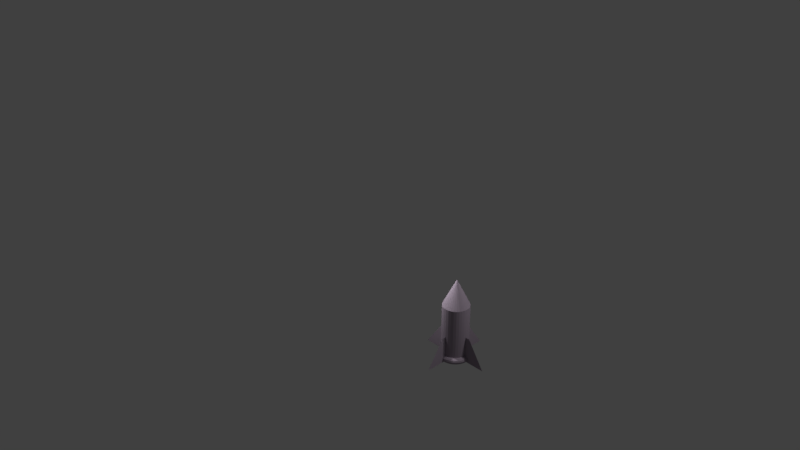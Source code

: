 # Source: Cohete.blend  (saved by Blender 2.79.0; exported with 4.5.12 LTS)
import bpy
from mathutils import Matrix  # noqa: F401  (used for matrix-valued properties, if any)

bpy.ops.wm.read_factory_settings(use_empty=True)
scene = bpy.context.scene
scene.name = 'Scene'

# ---- collections
col_collection_1 = bpy.data.collections.new('Collection 1'); scene.collection.children.link(col_collection_1)

# ---- materials (node trees are filled in below, after node groups)
mat_material_005 = bpy.data.materials.new('Material.005')
mat_material_005.alpha_threshold = 0.0
mat_material_005.use_transparent_shadow = False
mat_material_005.diffuse_color = (0.3466, 0.2853, 0.3506, 1.0)
mat_material_005.roughness = 0.5
mat_material_005.line_color = (0.0, 0.0, 0.0, 1.0)

# ---- material node trees

# ---- world
world_world = bpy.data.worlds.new('World'); scene.world = world_world
world_world.color = (0.05088, 0.05088, 0.05088)
world_world.use_sun_shadow = False
world_world.sun_shadow_jitter_overblur = 0.0
world_world.cycles.sampling_method = 'MANUAL'

# ---- cameras
cam_camera = bpy.data.cameras.new('Camera')
cam_camera.clip_end = 100.0
cam_camera.lens = 35.0
cam_camera.sensor_width = 32.0
cam_camera.sensor_height = 18.0
cam_camera.ortho_scale = 7.314
cam_camera.dof.focus_distance = 0.0
cam_camera.dof.aperture_fstop = 128.0
cam_camera_001 = bpy.data.cameras.new('Camera.001')
cam_camera_001.clip_end = 100.0
cam_camera_001.lens = 35.0
cam_camera_001.sensor_width = 32.0
cam_camera_001.sensor_height = 18.0
cam_camera_001.ortho_scale = 7.314
cam_camera_001.dof.focus_distance = 0.0
cam_camera_001.dof.aperture_fstop = 128.0
cam_camera_002 = bpy.data.cameras.new('Camera.002')
cam_camera_002.clip_end = 100.0
cam_camera_002.lens = 35.0
cam_camera_002.sensor_width = 32.0
cam_camera_002.sensor_height = 18.0
cam_camera_002.ortho_scale = 7.314
cam_camera_002.dof.focus_distance = 0.0
cam_camera_002.dof.aperture_fstop = 128.0

# ---- lights
light_lamp = bpy.data.lights.new('Lamp', 'POINT')
light_lamp.transmission_factor = 0.0
light_lamp.cutoff_distance = 30.0
light_lamp.energy = 100.0
light_lamp.shadow_buffer_clip_start = 1.001
light_lamp.shadow_soft_size = 0.1
light_lamp.shadow_maximum_resolution = 0.006
light_lamp.use_absolute_resolution = True
light_lamp_001 = bpy.data.lights.new('Lamp.001', 'POINT')
light_lamp_001.transmission_factor = 0.0
light_lamp_001.cutoff_distance = 30.0
light_lamp_001.energy = 100.0
light_lamp_001.shadow_buffer_clip_start = 1.001
light_lamp_001.shadow_soft_size = 0.1
light_lamp_001.shadow_maximum_resolution = 0.006
light_lamp_001.use_absolute_resolution = True
light_lamp_002 = bpy.data.lights.new('Lamp.002', 'POINT')
light_lamp_002.transmission_factor = 0.0
light_lamp_002.cutoff_distance = 30.0
light_lamp_002.energy = 100.0
light_lamp_002.shadow_buffer_clip_start = 1.001
light_lamp_002.shadow_soft_size = 0.1
light_lamp_002.shadow_maximum_resolution = 0.006
light_lamp_002.use_absolute_resolution = True

# ---- meshes
me_cylinder = bpy.data.meshes.new('Cylinder')
me_cylinder.from_pydata([(0.0, 1.0, -1.0), (0.0, 1.0, 1.0), (0.1951, 0.9808, -1.0), (0.1951, 0.9808, 1.0), (0.3827, 0.9239, -1.0), (0.3827, 0.9239, 1.0), (0.5556, 0.8315, -1.0), (0.5556, 0.8315, 1.0), (0.7071, 0.7071, -1.0), (0.7071, 0.7071, 1.0), (0.8315, 0.5556, -1.0), (0.8315, 0.5556, 1.0), (0.9239, 0.3827, -1.0), (0.9239, 0.3827, 1.0), (0.9808, 0.1951, -1.0), (0.9808, 0.1951, 1.0), (1.0, 7.55e-08, -1.0), (1.0, 7.55e-08, 1.0), (0.9808, -0.1951, -1.0), (0.9808, -0.1951, 1.0), (0.9239, -0.3827, -1.0), (0.9239, -0.3827, 1.0), (0.8315, -0.5556, -1.0), (0.8315, -0.5556, 1.0), (0.7071, -0.7071, -1.0), (0.7071, -0.7071, 1.0), (0.5556, -0.8315, -1.0), (0.5556, -0.8315, 1.0), (0.3827, -0.9239, -1.0), (0.3827, -0.9239, 1.0), (0.1951, -0.9808, -1.0), (0.1951, -0.9808, 1.0), (-3.258e-07, -1.0, -1.0), (-3.258e-07, -1.0, 1.0), (-0.1951, -0.9808, -1.0), (-0.1951, -0.9808, 1.0), (-0.3827, -0.9239, -1.0), (-0.3827, -0.9239, 1.0), (-0.5556, -0.8315, -1.0), (-0.5556, -0.8315, 1.0), (-0.7071, -0.7071, -1.0), (-0.7071, -0.7071, 1.0), (-0.8315, -0.5556, -1.0), (-0.8315, -0.5556, 1.0), (-0.9239, -0.3827, -1.0), (-0.9239, -0.3827, 1.0), (-0.9808, -0.1951, -1.0), (-0.9808, -0.1951, 1.0), (-1.0, 9.656e-07, -1.0), (-1.0, 9.656e-07, 1.0), (-0.9808, 0.1951, -1.0), (-0.9808, 0.1951, 1.0), (-0.9239, 0.3827, -1.0), (-0.9239, 0.3827, 1.0), (-0.8315, 0.5556, -1.0), (-0.8315, 0.5556, 1.0), (-0.7071, 0.7071, -1.0), (-0.7071, 0.7071, 1.0), (-0.5556, 0.8315, -1.0), (-0.5556, 0.8315, 1.0), (-0.3827, 0.9239, -1.0), (-0.3827, 0.9239, 1.0), (-0.1951, 0.9808, -1.0), (-0.1951, 0.9808, 1.0), (1.127e-07, 1.0, 1.007), (1.257e-07, 0.0, 1.945), (0.1951, 0.9808, 1.007), (0.3827, 0.9239, 1.007), (0.5556, 0.8315, 1.007), (0.7071, 0.7071, 1.007), (0.8315, 0.5556, 1.007), (0.9239, 0.3827, 1.007), (0.9808, 0.1951, 1.007), (1.0, 7.55e-08, 1.007), (0.9808, -0.1951, 1.007), (0.9239, -0.3827, 1.007), (0.8315, -0.5556, 1.007), (0.7071, -0.7071, 1.007), (0.5556, -0.8315, 1.007), (0.3827, -0.9239, 1.007), (0.1951, -0.9808, 1.007), (-2.132e-07, -1.0, 1.007), (-0.1951, -0.9808, 1.007), (-0.3827, -0.9239, 1.007), (-0.5556, -0.8315, 1.007), (-0.7071, -0.7071, 1.007), (-0.8315, -0.5556, 1.007), (-0.9239, -0.3827, 1.007), (-0.9808, -0.1951, 1.007), (-1.0, 9.656e-07, 1.007), (-0.9808, 0.1951, 1.007), (-0.9239, 0.3827, 1.007), (-0.8315, 0.5556, 1.007), (-0.7071, 0.7071, 1.007), (-0.5556, 0.8315, 1.007), (-0.3827, 0.9239, 1.007), (-0.1951, 0.9808, 1.007), (1.564e-07, 2.717, -0.9992), (8.202e-08, 1.327, -0.06149), (1.564e-07, -2.65, -0.9992), (8.202e-08, -1.327, -0.06149), (-2.717, -1.187e-07, -0.9992), (-1.327, -5.799e-08, -0.06148), (2.65, 1.158e-07, -0.9992), (1.327, 5.799e-08, -0.06149), (1.25, 0.0, -0.8932), (1.217, 0.0, -0.8346), (1.125, 0.0, -0.7917), (1.0, 0.0, -0.776), (0.875, 0.0, -0.7917), (0.7835, 0.0, -0.8346), (0.75, 0.0, -0.8932), (0.7835, 0.0, -0.9518), (0.875, 0.0, -0.9947), (1.0, 0.0, -1.01), (1.125, 0.0, -0.9947), (1.217, 0.0, -0.9518), (1.239, 0.1632, -0.8932), (1.206, 0.1588, -0.8346), (1.115, 0.1468, -0.7917), (0.9914, 0.1305, -0.776), (0.8675, 0.1142, -0.7917), (0.7768, 0.1023, -0.8346), (0.7436, 0.09789, -0.8932), (0.7768, 0.1023, -0.9518), (0.8675, 0.1142, -0.9947), (0.9914, 0.1305, -1.01), (1.115, 0.1468, -0.9947), (1.206, 0.1588, -0.9518), (1.207, 0.3235, -0.8932), (1.175, 0.3149, -0.8346), (1.087, 0.2912, -0.7917), (0.9659, 0.2588, -0.776), (0.8452, 0.2265, -0.7917), (0.7568, 0.2028, -0.8346), (0.7244, 0.1941, -0.8932), (0.7568, 0.2028, -0.9518), (0.8452, 0.2265, -0.9947), (0.9659, 0.2588, -1.01), (1.087, 0.2912, -0.9947), (1.175, 0.3149, -0.9518), (1.155, 0.4784, -0.8932), (1.124, 0.4655, -0.8346), (1.039, 0.4305, -0.7917), (0.9239, 0.3827, -0.776), (0.8084, 0.3348, -0.7917), (0.7239, 0.2998, -0.8346), (0.6929, 0.287, -0.8932), (0.7239, 0.2998, -0.9518), (0.8084, 0.3348, -0.9947), (0.9239, 0.3827, -1.01), (1.039, 0.4305, -0.9947), (1.124, 0.4655, -0.9518), (1.083, 0.625, -0.8932), (1.054, 0.6083, -0.8346), (0.9743, 0.5625, -0.7917), (0.866, 0.5, -0.776), (0.7578, 0.4375, -0.7917), (0.6785, 0.3917, -0.8346), (0.6495, 0.375, -0.8932), (0.6785, 0.3917, -0.9518), (0.7578, 0.4375, -0.9947), (0.866, 0.5, -1.01), (0.9743, 0.5625, -0.9947), (1.054, 0.6083, -0.9518), (0.9917, 0.761, -0.8932), (0.9651, 0.7406, -0.8346), (0.8925, 0.6849, -0.7917), (0.7934, 0.6088, -0.776), (0.6942, 0.5327, -0.7917), (0.6216, 0.477, -0.8346), (0.595, 0.4566, -0.8932), (0.6216, 0.477, -0.9518), (0.6942, 0.5327, -0.9947), (0.7934, 0.6088, -1.01), (0.8925, 0.6849, -0.9947), (0.9651, 0.7406, -0.9518), (0.8839, 0.8839, -0.8932), (0.8602, 0.8602, -0.8346), (0.7955, 0.7955, -0.7917), (0.7071, 0.7071, -0.776), (0.6187, 0.6187, -0.7917), (0.554, 0.554, -0.8346), (0.5303, 0.5303, -0.8932), (0.554, 0.554, -0.9518), (0.6187, 0.6187, -0.9947), (0.7071, 0.7071, -1.01), (0.7955, 0.7955, -0.9947), (0.8602, 0.8602, -0.9518), (0.761, 0.9917, -0.8932), (0.7406, 0.9651, -0.8346), (0.6849, 0.8925, -0.7917), (0.6088, 0.7934, -0.776), (0.5327, 0.6942, -0.7917), (0.477, 0.6216, -0.8346), (0.4566, 0.595, -0.8932), (0.477, 0.6216, -0.9518), (0.5327, 0.6942, -0.9947), (0.6088, 0.7934, -1.01), (0.6849, 0.8925, -0.9947), (0.7406, 0.9651, -0.9518), (0.625, 1.083, -0.8932), (0.6083, 1.054, -0.8346), (0.5625, 0.9743, -0.7917), (0.5, 0.866, -0.776), (0.4375, 0.7578, -0.7917), (0.3917, 0.6785, -0.8346), (0.375, 0.6495, -0.8932), (0.3917, 0.6785, -0.9518), (0.4375, 0.7578, -0.9947), (0.5, 0.866, -1.01), (0.5625, 0.9743, -0.9947), (0.6083, 1.054, -0.9518), (0.4784, 1.155, -0.8932), (0.4655, 1.124, -0.8346), (0.4305, 1.039, -0.7917), (0.3827, 0.9239, -0.776), (0.3348, 0.8084, -0.7917), (0.2998, 0.7239, -0.8346), (0.287, 0.6929, -0.8932), (0.2998, 0.7239, -0.9518), (0.3348, 0.8084, -0.9947), (0.3827, 0.9239, -1.01), (0.4305, 1.039, -0.9947), (0.4655, 1.124, -0.9518), (0.3235, 1.207, -0.8932), (0.3149, 1.175, -0.8346), (0.2912, 1.087, -0.7917), (0.2588, 0.9659, -0.776), (0.2265, 0.8452, -0.7917), (0.2028, 0.7568, -0.8346), (0.1941, 0.7244, -0.8932), (0.2028, 0.7568, -0.9518), (0.2265, 0.8452, -0.9947), (0.2588, 0.9659, -1.01), (0.2912, 1.087, -0.9947), (0.3149, 1.175, -0.9518), (0.1632, 1.239, -0.8932), (0.1588, 1.206, -0.8346), (0.1468, 1.115, -0.7917), (0.1305, 0.9914, -0.776), (0.1142, 0.8675, -0.7917), (0.1023, 0.7768, -0.8346), (0.09789, 0.7436, -0.8932), (0.1023, 0.7768, -0.9518), (0.1142, 0.8675, -0.9947), (0.1305, 0.9914, -1.01), (0.1468, 1.115, -0.9947), (0.1588, 1.206, -0.9518), (2.136e-07, 1.25, -0.8932), (2.119e-07, 1.217, -0.8346), (2.056e-07, 1.125, -0.7917), (1.963e-07, 1.0, -0.776), (1.867e-07, 0.875, -0.7917), (1.792e-07, 0.7835, -0.8346), (1.758e-07, 0.75, -0.8932), (1.775e-07, 0.7835, -0.9518), (1.839e-07, 0.875, -0.9947), (1.931e-07, 1.0, -1.01), (2.027e-07, 1.125, -0.9947), (2.102e-07, 1.217, -0.9518), (-0.1632, 1.239, -0.8932), (-0.1588, 1.206, -0.8346), (-0.1468, 1.115, -0.7917), (-0.1305, 0.9914, -0.776), (-0.1142, 0.8675, -0.7917), (-0.1023, 0.7768, -0.8346), (-0.09789, 0.7436, -0.8932), (-0.1023, 0.7768, -0.9518), (-0.1142, 0.8675, -0.9947), (-0.1305, 0.9914, -1.01), (-0.1468, 1.115, -0.9947), (-0.1588, 1.206, -0.9518), (-0.3235, 1.207, -0.8932), (-0.3149, 1.175, -0.8346), (-0.2912, 1.087, -0.7917), (-0.2588, 0.9659, -0.776), (-0.2265, 0.8452, -0.7917), (-0.2028, 0.7568, -0.8346), (-0.1941, 0.7244, -0.8932), (-0.2028, 0.7568, -0.9518), (-0.2265, 0.8452, -0.9947), (-0.2588, 0.9659, -1.01), (-0.2912, 1.087, -0.9947), (-0.3149, 1.175, -0.9518), (-0.4784, 1.155, -0.8932), (-0.4655, 1.124, -0.8346), (-0.4305, 1.039, -0.7917), (-0.3827, 0.9239, -0.776), (-0.3348, 0.8084, -0.7917), (-0.2998, 0.7239, -0.8346), (-0.287, 0.6929, -0.8932), (-0.2998, 0.7239, -0.9518), (-0.3348, 0.8084, -0.9947), (-0.3827, 0.9239, -1.01), (-0.4305, 1.039, -0.9947), (-0.4655, 1.124, -0.9518), (-0.625, 1.083, -0.8932), (-0.6083, 1.054, -0.8346), (-0.5625, 0.9743, -0.7917), (-0.5, 0.866, -0.776), (-0.4375, 0.7578, -0.7917), (-0.3917, 0.6785, -0.8346), (-0.375, 0.6495, -0.8932), (-0.3917, 0.6785, -0.9518), (-0.4375, 0.7578, -0.9947), (-0.5, 0.866, -1.01), (-0.5625, 0.9743, -0.9947), (-0.6083, 1.054, -0.9518), (-0.761, 0.9917, -0.8932), (-0.7406, 0.9651, -0.8346), (-0.6849, 0.8925, -0.7917), (-0.6088, 0.7934, -0.776), (-0.5327, 0.6942, -0.7917), (-0.477, 0.6216, -0.8346), (-0.4566, 0.595, -0.8932), (-0.477, 0.6216, -0.9518), (-0.5327, 0.6942, -0.9947), (-0.6088, 0.7934, -1.01), (-0.6849, 0.8925, -0.9947), (-0.7406, 0.9651, -0.9518), (-0.8839, 0.8839, -0.8932), (-0.8602, 0.8602, -0.8346), (-0.7955, 0.7955, -0.7917), (-0.7071, 0.7071, -0.776), (-0.6187, 0.6187, -0.7917), (-0.554, 0.554, -0.8346), (-0.5303, 0.5303, -0.8932), (-0.554, 0.554, -0.9518), (-0.6187, 0.6187, -0.9947), (-0.7071, 0.7071, -1.01), (-0.7955, 0.7955, -0.9947), (-0.8602, 0.8602, -0.9518), (-0.9917, 0.761, -0.8932), (-0.9651, 0.7406, -0.8346), (-0.8925, 0.6849, -0.7917), (-0.7934, 0.6088, -0.776), (-0.6942, 0.5327, -0.7917), (-0.6216, 0.477, -0.8346), (-0.595, 0.4566, -0.8932), (-0.6216, 0.477, -0.9518), (-0.6942, 0.5327, -0.9947), (-0.7934, 0.6088, -1.01), (-0.8925, 0.6849, -0.9947), (-0.9651, 0.7406, -0.9518), (-1.083, 0.625, -0.8932), (-1.054, 0.6083, -0.8346), (-0.9743, 0.5625, -0.7917), (-0.866, 0.5, -0.776), (-0.7578, 0.4375, -0.7917), (-0.6785, 0.3917, -0.8346), (-0.6495, 0.375, -0.8932), (-0.6785, 0.3917, -0.9518), (-0.7578, 0.4375, -0.9947), (-0.866, 0.5, -1.01), (-0.9743, 0.5625, -0.9947), (-1.054, 0.6083, -0.9518), (-1.155, 0.4784, -0.8932), (-1.124, 0.4655, -0.8346), (-1.039, 0.4305, -0.7917), (-0.9239, 0.3827, -0.776), (-0.8084, 0.3348, -0.7917), (-0.7239, 0.2998, -0.8346), (-0.6929, 0.287, -0.8932), (-0.7239, 0.2998, -0.9518), (-0.8084, 0.3348, -0.9947), (-0.9239, 0.3827, -1.01), (-1.039, 0.4305, -0.9947), (-1.124, 0.4655, -0.9518), (-1.207, 0.3235, -0.8932), (-1.175, 0.3149, -0.8346), (-1.087, 0.2912, -0.7917), (-0.9659, 0.2588, -0.776), (-0.8452, 0.2265, -0.7917), (-0.7568, 0.2028, -0.8346), (-0.7244, 0.1941, -0.8932), (-0.7568, 0.2028, -0.9518), (-0.8452, 0.2265, -0.9947), (-0.9659, 0.2588, -1.01), (-1.087, 0.2912, -0.9947), (-1.175, 0.3149, -0.9518), (-1.239, 0.1632, -0.8932), (-1.206, 0.1588, -0.8346), (-1.115, 0.1468, -0.7917), (-0.9914, 0.1305, -0.776), (-0.8675, 0.1142, -0.7917), (-0.7768, 0.1023, -0.8346), (-0.7436, 0.09789, -0.8932), (-0.7768, 0.1023, -0.9518), (-0.8675, 0.1142, -0.9947), (-0.9914, 0.1305, -1.01), (-1.115, 0.1468, -0.9947), (-1.206, 0.1588, -0.9518), (-1.25, 1.093e-07, -0.8932), (-1.217, 1.064e-07, -0.8346), (-1.125, 9.835e-08, -0.7917), (-1.0, 8.742e-08, -0.776), (-0.875, 7.649e-08, -0.7917), (-0.7835, 6.85e-08, -0.8346), (-0.75, 6.557e-08, -0.8932), (-0.7835, 6.85e-08, -0.9518), (-0.875, 7.649e-08, -0.9947), (-1.0, 8.742e-08, -1.01), (-1.125, 9.835e-08, -0.9947), (-1.217, 1.064e-07, -0.9518), (-1.239, -0.1632, -0.8932), (-1.206, -0.1588, -0.8346), (-1.115, -0.1468, -0.7917), (-0.9914, -0.1305, -0.776), (-0.8675, -0.1142, -0.7917), (-0.7768, -0.1023, -0.8346), (-0.7436, -0.09789, -0.8932), (-0.7768, -0.1023, -0.9518), (-0.8675, -0.1142, -0.9947), (-0.9914, -0.1305, -1.01), (-1.115, -0.1468, -0.9947), (-1.206, -0.1588, -0.9518), (-1.207, -0.3235, -0.8932), (-1.175, -0.3149, -0.8346), (-1.087, -0.2912, -0.7917), (-0.9659, -0.2588, -0.776), (-0.8452, -0.2265, -0.7917), (-0.7568, -0.2028, -0.8346), (-0.7244, -0.1941, -0.8932), (-0.7568, -0.2028, -0.9518), (-0.8452, -0.2265, -0.9947), (-0.9659, -0.2588, -1.01), (-1.087, -0.2912, -0.9947), (-1.175, -0.3149, -0.9518), (-1.155, -0.4784, -0.8932), (-1.124, -0.4655, -0.8346), (-1.039, -0.4305, -0.7917), (-0.9239, -0.3827, -0.776), (-0.8084, -0.3348, -0.7917), (-0.7239, -0.2998, -0.8346), (-0.6929, -0.287, -0.8932), (-0.7239, -0.2998, -0.9518), (-0.8084, -0.3348, -0.9947), (-0.9239, -0.3827, -1.01), (-1.039, -0.4305, -0.9947), (-1.124, -0.4655, -0.9518), (-1.083, -0.625, -0.8932), (-1.054, -0.6083, -0.8346), (-0.9743, -0.5625, -0.7917), (-0.866, -0.5, -0.776), (-0.7578, -0.4375, -0.7917), (-0.6785, -0.3917, -0.8346), (-0.6495, -0.375, -0.8932), (-0.6785, -0.3917, -0.9518), (-0.7578, -0.4375, -0.9947), (-0.866, -0.5, -1.01), (-0.9743, -0.5625, -0.9947), (-1.054, -0.6083, -0.9518), (-0.9917, -0.761, -0.8932), (-0.9651, -0.7406, -0.8346), (-0.8925, -0.6849, -0.7917), (-0.7934, -0.6088, -0.776), (-0.6942, -0.5327, -0.7917), (-0.6216, -0.477, -0.8346), (-0.595, -0.4566, -0.8932), (-0.6216, -0.477, -0.9518), (-0.6942, -0.5327, -0.9947), (-0.7934, -0.6088, -1.01), (-0.8925, -0.6849, -0.9947), (-0.9651, -0.7406, -0.9518), (-0.8839, -0.8839, -0.8932), (-0.8602, -0.8602, -0.8346), (-0.7955, -0.7955, -0.7917), (-0.7071, -0.7071, -0.776), (-0.6187, -0.6187, -0.7917), (-0.554, -0.554, -0.8346), (-0.5303, -0.5303, -0.8932), (-0.554, -0.554, -0.9518), (-0.6187, -0.6187, -0.9947), (-0.7071, -0.7071, -1.01), (-0.7955, -0.7955, -0.9947), (-0.8602, -0.8602, -0.9518), (-0.761, -0.9917, -0.8932), (-0.7406, -0.9651, -0.8346), (-0.6849, -0.8925, -0.7917), (-0.6088, -0.7934, -0.776), (-0.5327, -0.6942, -0.7917), (-0.477, -0.6216, -0.8346), (-0.4566, -0.595, -0.8932), (-0.477, -0.6216, -0.9518), (-0.5327, -0.6942, -0.9947), (-0.6088, -0.7934, -1.01), (-0.6849, -0.8925, -0.9947), (-0.7406, -0.9651, -0.9518), (-0.625, -1.083, -0.8932), (-0.6083, -1.054, -0.8346), (-0.5625, -0.9743, -0.7917), (-0.5, -0.866, -0.776), (-0.4375, -0.7578, -0.7917), (-0.3917, -0.6785, -0.8346), (-0.375, -0.6495, -0.8932), (-0.3917, -0.6785, -0.9518), (-0.4375, -0.7578, -0.9947), (-0.5, -0.866, -1.01), (-0.5625, -0.9743, -0.9947), (-0.6083, -1.054, -0.9518), (-0.4784, -1.155, -0.8932), (-0.4655, -1.124, -0.8346), (-0.4305, -1.039, -0.7917), (-0.3827, -0.9239, -0.776), (-0.3348, -0.8084, -0.7917), (-0.2998, -0.7239, -0.8346), (-0.287, -0.6929, -0.8932), (-0.2998, -0.7239, -0.9518), (-0.3348, -0.8084, -0.9947), (-0.3827, -0.9239, -1.01), (-0.4305, -1.039, -0.9947), (-0.4655, -1.124, -0.9518), (-0.3235, -1.207, -0.8932), (-0.3149, -1.175, -0.8346), (-0.2912, -1.087, -0.7917), (-0.2588, -0.9659, -0.776), (-0.2265, -0.8452, -0.7917), (-0.2028, -0.7568, -0.8346), (-0.1941, -0.7244, -0.8932), (-0.2028, -0.7568, -0.9518), (-0.2265, -0.8452, -0.9947), (-0.2588, -0.9659, -1.01), (-0.2912, -1.087, -0.9947), (-0.3149, -1.175, -0.9518), (-0.1632, -1.239, -0.8932), (-0.1588, -1.206, -0.8346), (-0.1468, -1.115, -0.7917), (-0.1305, -0.9914, -0.776), (-0.1142, -0.8675, -0.7917), (-0.1023, -0.7768, -0.8346), (-0.09789, -0.7436, -0.8932), (-0.1023, -0.7768, -0.9518), (-0.1142, -0.8675, -0.9947), (-0.1305, -0.9914, -1.01), (-0.1468, -1.115, -0.9947), (-0.1588, -1.206, -0.9518), (2.136e-07, -1.25, -0.8932), (2.119e-07, -1.217, -0.8346), (2.056e-07, -1.125, -0.7917), (1.963e-07, -1.0, -0.776), (1.867e-07, -0.875, -0.7917), (1.792e-07, -0.7835, -0.8346), (1.758e-07, -0.75, -0.8932), (1.775e-07, -0.7835, -0.9518), (1.839e-07, -0.875, -0.9947), (1.931e-07, -1.0, -1.01), (2.027e-07, -1.125, -0.9947), (2.102e-07, -1.217, -0.9518), (0.1632, -1.239, -0.8932), (0.1588, -1.206, -0.8346), (0.1468, -1.115, -0.7917), (0.1305, -0.9914, -0.776), (0.1142, -0.8675, -0.7917), (0.1023, -0.7768, -0.8346), (0.09789, -0.7436, -0.8932), (0.1023, -0.7768, -0.9518), (0.1142, -0.8675, -0.9947), (0.1305, -0.9914, -1.01), (0.1468, -1.115, -0.9947), (0.1588, -1.206, -0.9518), (0.3235, -1.207, -0.8932), (0.3149, -1.175, -0.8346), (0.2912, -1.087, -0.7917), (0.2588, -0.9659, -0.776), (0.2265, -0.8452, -0.7917), (0.2028, -0.7568, -0.8346), (0.1941, -0.7244, -0.8932), (0.2028, -0.7568, -0.9518), (0.2265, -0.8452, -0.9947), (0.2588, -0.9659, -1.01), (0.2912, -1.087, -0.9947), (0.3149, -1.175, -0.9518), (0.4784, -1.155, -0.8932), (0.4655, -1.124, -0.8346), (0.4305, -1.039, -0.7917), (0.3827, -0.9239, -0.776), (0.3348, -0.8084, -0.7917), (0.2998, -0.7239, -0.8346), (0.287, -0.6929, -0.8932), (0.2998, -0.7239, -0.9518), (0.3348, -0.8084, -0.9947), (0.3827, -0.9239, -1.01), (0.4305, -1.039, -0.9947), (0.4655, -1.124, -0.9518), (0.625, -1.083, -0.8932), (0.6083, -1.054, -0.8346), (0.5625, -0.9743, -0.7917), (0.5, -0.866, -0.776), (0.4375, -0.7578, -0.7917), (0.3917, -0.6785, -0.8346), (0.375, -0.6495, -0.8932), (0.3917, -0.6785, -0.9518), (0.4375, -0.7578, -0.9947), (0.5, -0.866, -1.01), (0.5625, -0.9743, -0.9947), (0.6083, -1.054, -0.9518), (0.761, -0.9917, -0.8932), (0.7406, -0.9651, -0.8346), (0.6849, -0.8925, -0.7917), (0.6088, -0.7934, -0.776), (0.5327, -0.6942, -0.7917), (0.477, -0.6216, -0.8346), (0.4566, -0.595, -0.8932), (0.477, -0.6216, -0.9518), (0.5327, -0.6942, -0.9947), (0.6088, -0.7934, -1.01), (0.6849, -0.8925, -0.9947), (0.7406, -0.9651, -0.9518), (0.8839, -0.8839, -0.8932), (0.8602, -0.8602, -0.8346), (0.7955, -0.7955, -0.7917), (0.7071, -0.7071, -0.776), (0.6187, -0.6187, -0.7917), (0.554, -0.554, -0.8346), (0.5303, -0.5303, -0.8932), (0.554, -0.554, -0.9518), (0.6187, -0.6187, -0.9947), (0.7071, -0.7071, -1.01), (0.7955, -0.7955, -0.9947), (0.8602, -0.8602, -0.9518), (0.9917, -0.761, -0.8932), (0.9651, -0.7406, -0.8346), (0.8925, -0.6849, -0.7917), (0.7934, -0.6088, -0.776), (0.6942, -0.5327, -0.7917), (0.6216, -0.477, -0.8346), (0.595, -0.4566, -0.8932), (0.6216, -0.477, -0.9518), (0.6942, -0.5327, -0.9947), (0.7934, -0.6088, -1.01), (0.8925, -0.6849, -0.9947), (0.9651, -0.7406, -0.9518), (1.083, -0.625, -0.8932), (1.054, -0.6083, -0.8346), (0.9743, -0.5625, -0.7917), (0.866, -0.5, -0.776), (0.7578, -0.4375, -0.7917), (0.6785, -0.3917, -0.8346), (0.6495, -0.375, -0.8932), (0.6785, -0.3917, -0.9518), (0.7578, -0.4375, -0.9947), (0.866, -0.5, -1.01), (0.9743, -0.5625, -0.9947), (1.054, -0.6083, -0.9518), (1.155, -0.4784, -0.8932), (1.124, -0.4655, -0.8346), (1.039, -0.4305, -0.7917), (0.9239, -0.3827, -0.776), (0.8084, -0.3348, -0.7917), (0.7239, -0.2998, -0.8346), (0.6929, -0.287, -0.8932), (0.7239, -0.2998, -0.9518), (0.8084, -0.3348, -0.9947), (0.9239, -0.3827, -1.01), (1.039, -0.4305, -0.9947), (1.124, -0.4655, -0.9518), (1.207, -0.3235, -0.8932), (1.175, -0.3149, -0.8346), (1.087, -0.2912, -0.7917), (0.9659, -0.2588, -0.776), (0.8452, -0.2265, -0.7917), (0.7568, -0.2028, -0.8346), (0.7244, -0.1941, -0.8932), (0.7568, -0.2028, -0.9518), (0.8452, -0.2265, -0.9947), (0.9659, -0.2588, -1.01), (1.087, -0.2912, -0.9947), (1.175, -0.3149, -0.9518), (1.239, -0.1632, -0.8932), (1.206, -0.1588, -0.8346), (1.115, -0.1468, -0.7917), (0.9914, -0.1305, -0.776), (0.8675, -0.1142, -0.7917), (0.7768, -0.1023, -0.8346), (0.7436, -0.09789, -0.8932), (0.7768, -0.1023, -0.9518), (0.8675, -0.1142, -0.9947), (0.9914, -0.1305, -1.01), (1.115, -0.1468, -0.9947), (1.206, -0.1588, -0.9518)], [], [(0, 1, 3, 2), (2, 3, 5, 4), (4, 5, 7, 6), (6, 7, 9, 8), (8, 9, 11, 10), (10, 11, 13, 12), (12, 13, 15, 14), (14, 15, 17, 16), (16, 17, 19, 18), (18, 19, 21, 20), (20, 21, 23, 22), (22, 23, 25, 24), (24, 25, 27, 26), (26, 27, 29, 28), (28, 29, 31, 30), (30, 31, 33, 32), (32, 33, 35, 34), (34, 35, 37, 36), (36, 37, 39, 38), (38, 39, 41, 40), (40, 41, 43, 42), (42, 43, 45, 44), (44, 45, 47, 46), (46, 47, 49, 48), (48, 49, 51, 50), (50, 51, 53, 52), (52, 53, 55, 54), (54, 55, 57, 56), (56, 57, 59, 58), (58, 59, 61, 60), (3, 1, 63, 61, 59, 57, 55, 53, 51, 49, 47, 45, 43, 41, 39, 37, 35, 33, 31, 29, 27, 25, 23, 21, 19, 17, 15, 13, 11, 9, 7, 5), (60, 61, 63, 62), (62, 63, 1, 0), (0, 2, 4, 6, 8, 10, 12, 14, 16, 18, 20, 22, 24, 26, 28, 30, 32, 34, 36, 38, 40, 42, 44, 46, 48, 50, 52, 54, 56, 58, 60, 62), (64, 65, 66), (66, 65, 67), (67, 65, 68), (68, 65, 69), (69, 65, 70), (70, 65, 71), (71, 65, 72), (72, 65, 73), (73, 65, 74), (74, 65, 75), (75, 65, 76), (76, 65, 77), (77, 65, 78), (78, 65, 79), (79, 65, 80), (80, 65, 81), (81, 65, 82), (82, 65, 83), (83, 65, 84), (84, 65, 85), (85, 65, 86), (86, 65, 87), (87, 65, 88), (88, 65, 89), (89, 65, 90), (90, 65, 91), (91, 65, 92), (92, 65, 93), (93, 65, 94), (94, 65, 95), (95, 65, 96), (96, 65, 64), (64, 66, 67, 68, 69, 70, 71, 72, 73, 74, 75, 76, 77, 78, 79, 80, 81, 82, 83, 84, 85, 86, 87, 88, 89, 90, 91, 92, 93, 94, 95, 96), (97, 98, 100, 99), (101, 102, 104, 103), (105, 117, 118, 106), (106, 118, 119, 107), (107, 119, 120, 108), (108, 120, 121, 109), (109, 121, 122, 110), (110, 122, 123, 111), (111, 123, 124, 112), (112, 124, 125, 113), (113, 125, 126, 114), (114, 126, 127, 115), (115, 127, 128, 116), (116, 128, 117, 105), (117, 129, 130, 118), (118, 130, 131, 119), (119, 131, 132, 120), (120, 132, 133, 121), (121, 133, 134, 122), (122, 134, 135, 123), (123, 135, 136, 124), (124, 136, 137, 125), (125, 137, 138, 126), (126, 138, 139, 127), (127, 139, 140, 128), (128, 140, 129, 117), (129, 141, 142, 130), (130, 142, 143, 131), (131, 143, 144, 132), (132, 144, 145, 133), (133, 145, 146, 134), (134, 146, 147, 135), (135, 147, 148, 136), (136, 148, 149, 137), (137, 149, 150, 138), (138, 150, 151, 139), (139, 151, 152, 140), (140, 152, 141, 129), (141, 153, 154, 142), (142, 154, 155, 143), (143, 155, 156, 144), (144, 156, 157, 145), (145, 157, 158, 146), (146, 158, 159, 147), (147, 159, 160, 148), (148, 160, 161, 149), (149, 161, 162, 150), (150, 162, 163, 151), (151, 163, 164, 152), (152, 164, 153, 141), (153, 165, 166, 154), (154, 166, 167, 155), (155, 167, 168, 156), (156, 168, 169, 157), (157, 169, 170, 158), (158, 170, 171, 159), (159, 171, 172, 160), (160, 172, 173, 161), (161, 173, 174, 162), (162, 174, 175, 163), (163, 175, 176, 164), (164, 176, 165, 153), (165, 177, 178, 166), (166, 178, 179, 167), (167, 179, 180, 168), (168, 180, 181, 169), (169, 181, 182, 170), (170, 182, 183, 171), (171, 183, 184, 172), (172, 184, 185, 173), (173, 185, 186, 174), (174, 186, 187, 175), (175, 187, 188, 176), (176, 188, 177, 165), (177, 189, 190, 178), (178, 190, 191, 179), (179, 191, 192, 180), (180, 192, 193, 181), (181, 193, 194, 182), (182, 194, 195, 183), (183, 195, 196, 184), (184, 196, 197, 185), (185, 197, 198, 186), (186, 198, 199, 187), (187, 199, 200, 188), (188, 200, 189, 177), (189, 201, 202, 190), (190, 202, 203, 191), (191, 203, 204, 192), (192, 204, 205, 193), (193, 205, 206, 194), (194, 206, 207, 195), (195, 207, 208, 196), (196, 208, 209, 197), (197, 209, 210, 198), (198, 210, 211, 199), (199, 211, 212, 200), (200, 212, 201, 189), (201, 213, 214, 202), (202, 214, 215, 203), (203, 215, 216, 204), (204, 216, 217, 205), (205, 217, 218, 206), (206, 218, 219, 207), (207, 219, 220, 208), (208, 220, 221, 209), (209, 221, 222, 210), (210, 222, 223, 211), (211, 223, 224, 212), (212, 224, 213, 201), (213, 225, 226, 214), (214, 226, 227, 215), (215, 227, 228, 216), (216, 228, 229, 217), (217, 229, 230, 218), (218, 230, 231, 219), (219, 231, 232, 220), (220, 232, 233, 221), (221, 233, 234, 222), (222, 234, 235, 223), (223, 235, 236, 224), (224, 236, 225, 213), (225, 237, 238, 226), (226, 238, 239, 227), (227, 239, 240, 228), (228, 240, 241, 229), (229, 241, 242, 230), (230, 242, 243, 231), (231, 243, 244, 232), (232, 244, 245, 233), (233, 245, 246, 234), (234, 246, 247, 235), (235, 247, 248, 236), (236, 248, 237, 225), (237, 249, 250, 238), (238, 250, 251, 239), (239, 251, 252, 240), (240, 252, 253, 241), (241, 253, 254, 242), (242, 254, 255, 243), (243, 255, 256, 244), (244, 256, 257, 245), (245, 257, 258, 246), (246, 258, 259, 247), (247, 259, 260, 248), (248, 260, 249, 237), (249, 261, 262, 250), (250, 262, 263, 251), (251, 263, 264, 252), (252, 264, 265, 253), (253, 265, 266, 254), (254, 266, 267, 255), (255, 267, 268, 256), (256, 268, 269, 257), (257, 269, 270, 258), (258, 270, 271, 259), (259, 271, 272, 260), (260, 272, 261, 249), (261, 273, 274, 262), (262, 274, 275, 263), (263, 275, 276, 264), (264, 276, 277, 265), (265, 277, 278, 266), (266, 278, 279, 267), (267, 279, 280, 268), (268, 280, 281, 269), (269, 281, 282, 270), (270, 282, 283, 271), (271, 283, 284, 272), (272, 284, 273, 261), (273, 285, 286, 274), (274, 286, 287, 275), (275, 287, 288, 276), (276, 288, 289, 277), (277, 289, 290, 278), (278, 290, 291, 279), (279, 291, 292, 280), (280, 292, 293, 281), (281, 293, 294, 282), (282, 294, 295, 283), (283, 295, 296, 284), (284, 296, 285, 273), (285, 297, 298, 286), (286, 298, 299, 287), (287, 299, 300, 288), (288, 300, 301, 289), (289, 301, 302, 290), (290, 302, 303, 291), (291, 303, 304, 292), (292, 304, 305, 293), (293, 305, 306, 294), (294, 306, 307, 295), (295, 307, 308, 296), (296, 308, 297, 285), (297, 309, 310, 298), (298, 310, 311, 299), (299, 311, 312, 300), (300, 312, 313, 301), (301, 313, 314, 302), (302, 314, 315, 303), (303, 315, 316, 304), (304, 316, 317, 305), (305, 317, 318, 306), (306, 318, 319, 307), (307, 319, 320, 308), (308, 320, 309, 297), (309, 321, 322, 310), (310, 322, 323, 311), (311, 323, 324, 312), (312, 324, 325, 313), (313, 325, 326, 314), (314, 326, 327, 315), (315, 327, 328, 316), (316, 328, 329, 317), (317, 329, 330, 318), (318, 330, 331, 319), (319, 331, 332, 320), (320, 332, 321, 309), (321, 333, 334, 322), (322, 334, 335, 323), (323, 335, 336, 324), (324, 336, 337, 325), (325, 337, 338, 326), (326, 338, 339, 327), (327, 339, 340, 328), (328, 340, 341, 329), (329, 341, 342, 330), (330, 342, 343, 331), (331, 343, 344, 332), (332, 344, 333, 321), (333, 345, 346, 334), (334, 346, 347, 335), (335, 347, 348, 336), (336, 348, 349, 337), (337, 349, 350, 338), (338, 350, 351, 339), (339, 351, 352, 340), (340, 352, 353, 341), (341, 353, 354, 342), (342, 354, 355, 343), (343, 355, 356, 344), (344, 356, 345, 333), (345, 357, 358, 346), (346, 358, 359, 347), (347, 359, 360, 348), (348, 360, 361, 349), (349, 361, 362, 350), (350, 362, 363, 351), (351, 363, 364, 352), (352, 364, 365, 353), (353, 365, 366, 354), (354, 366, 367, 355), (355, 367, 368, 356), (356, 368, 357, 345), (357, 369, 370, 358), (358, 370, 371, 359), (359, 371, 372, 360), (360, 372, 373, 361), (361, 373, 374, 362), (362, 374, 375, 363), (363, 375, 376, 364), (364, 376, 377, 365), (365, 377, 378, 366), (366, 378, 379, 367), (367, 379, 380, 368), (368, 380, 369, 357), (369, 381, 382, 370), (370, 382, 383, 371), (371, 383, 384, 372), (372, 384, 385, 373), (373, 385, 386, 374), (374, 386, 387, 375), (375, 387, 388, 376), (376, 388, 389, 377), (377, 389, 390, 378), (378, 390, 391, 379), (379, 391, 392, 380), (380, 392, 381, 369), (381, 393, 394, 382), (382, 394, 395, 383), (383, 395, 396, 384), (384, 396, 397, 385), (385, 397, 398, 386), (386, 398, 399, 387), (387, 399, 400, 388), (388, 400, 401, 389), (389, 401, 402, 390), (390, 402, 403, 391), (391, 403, 404, 392), (392, 404, 393, 381), (393, 405, 406, 394), (394, 406, 407, 395), (395, 407, 408, 396), (396, 408, 409, 397), (397, 409, 410, 398), (398, 410, 411, 399), (399, 411, 412, 400), (400, 412, 413, 401), (401, 413, 414, 402), (402, 414, 415, 403), (403, 415, 416, 404), (404, 416, 405, 393), (405, 417, 418, 406), (406, 418, 419, 407), (407, 419, 420, 408), (408, 420, 421, 409), (409, 421, 422, 410), (410, 422, 423, 411), (411, 423, 424, 412), (412, 424, 425, 413), (413, 425, 426, 414), (414, 426, 427, 415), (415, 427, 428, 416), (416, 428, 417, 405), (417, 429, 430, 418), (418, 430, 431, 419), (419, 431, 432, 420), (420, 432, 433, 421), (421, 433, 434, 422), (422, 434, 435, 423), (423, 435, 436, 424), (424, 436, 437, 425), (425, 437, 438, 426), (426, 438, 439, 427), (427, 439, 440, 428), (428, 440, 429, 417), (429, 441, 442, 430), (430, 442, 443, 431), (431, 443, 444, 432), (432, 444, 445, 433), (433, 445, 446, 434), (434, 446, 447, 435), (435, 447, 448, 436), (436, 448, 449, 437), (437, 449, 450, 438), (438, 450, 451, 439), (439, 451, 452, 440), (440, 452, 441, 429), (441, 453, 454, 442), (442, 454, 455, 443), (443, 455, 456, 444), (444, 456, 457, 445), (445, 457, 458, 446), (446, 458, 459, 447), (447, 459, 460, 448), (448, 460, 461, 449), (449, 461, 462, 450), (450, 462, 463, 451), (451, 463, 464, 452), (452, 464, 453, 441), (453, 465, 466, 454), (454, 466, 467, 455), (455, 467, 468, 456), (456, 468, 469, 457), (457, 469, 470, 458), (458, 470, 471, 459), (459, 471, 472, 460), (460, 472, 473, 461), (461, 473, 474, 462), (462, 474, 475, 463), (463, 475, 476, 464), (464, 476, 465, 453), (465, 477, 478, 466), (466, 478, 479, 467), (467, 479, 480, 468), (468, 480, 481, 469), (469, 481, 482, 470), (470, 482, 483, 471), (471, 483, 484, 472), (472, 484, 485, 473), (473, 485, 486, 474), (474, 486, 487, 475), (475, 487, 488, 476), (476, 488, 477, 465), (477, 489, 490, 478), (478, 490, 491, 479), (479, 491, 492, 480), (480, 492, 493, 481), (481, 493, 494, 482), (482, 494, 495, 483), (483, 495, 496, 484), (484, 496, 497, 485), (485, 497, 498, 486), (486, 498, 499, 487), (487, 499, 500, 488), (488, 500, 489, 477), (489, 501, 502, 490), (490, 502, 503, 491), (491, 503, 504, 492), (492, 504, 505, 493), (493, 505, 506, 494), (494, 506, 507, 495), (495, 507, 508, 496), (496, 508, 509, 497), (497, 509, 510, 498), (498, 510, 511, 499), (499, 511, 512, 500), (500, 512, 501, 489), (501, 513, 514, 502), (502, 514, 515, 503), (503, 515, 516, 504), (504, 516, 517, 505), (505, 517, 518, 506), (506, 518, 519, 507), (507, 519, 520, 508), (508, 520, 521, 509), (509, 521, 522, 510), (510, 522, 523, 511), (511, 523, 524, 512), (512, 524, 513, 501), (513, 525, 526, 514), (514, 526, 527, 515), (515, 527, 528, 516), (516, 528, 529, 517), (517, 529, 530, 518), (518, 530, 531, 519), (519, 531, 532, 520), (520, 532, 533, 521), (521, 533, 534, 522), (522, 534, 535, 523), (523, 535, 536, 524), (524, 536, 525, 513), (525, 537, 538, 526), (526, 538, 539, 527), (527, 539, 540, 528), (528, 540, 541, 529), (529, 541, 542, 530), (530, 542, 543, 531), (531, 543, 544, 532), (532, 544, 545, 533), (533, 545, 546, 534), (534, 546, 547, 535), (535, 547, 548, 536), (536, 548, 537, 525), (537, 549, 550, 538), (538, 550, 551, 539), (539, 551, 552, 540), (540, 552, 553, 541), (541, 553, 554, 542), (542, 554, 555, 543), (543, 555, 556, 544), (544, 556, 557, 545), (545, 557, 558, 546), (546, 558, 559, 547), (547, 559, 560, 548), (548, 560, 549, 537), (549, 561, 562, 550), (550, 562, 563, 551), (551, 563, 564, 552), (552, 564, 565, 553), (553, 565, 566, 554), (554, 566, 567, 555), (555, 567, 568, 556), (556, 568, 569, 557), (557, 569, 570, 558), (558, 570, 571, 559), (559, 571, 572, 560), (560, 572, 561, 549), (561, 573, 574, 562), (562, 574, 575, 563), (563, 575, 576, 564), (564, 576, 577, 565), (565, 577, 578, 566), (566, 578, 579, 567), (567, 579, 580, 568), (568, 580, 581, 569), (569, 581, 582, 570), (570, 582, 583, 571), (571, 583, 584, 572), (572, 584, 573, 561), (573, 585, 586, 574), (574, 586, 587, 575), (575, 587, 588, 576), (576, 588, 589, 577), (577, 589, 590, 578), (578, 590, 591, 579), (579, 591, 592, 580), (580, 592, 593, 581), (581, 593, 594, 582), (582, 594, 595, 583), (583, 595, 596, 584), (584, 596, 585, 573), (585, 597, 598, 586), (586, 598, 599, 587), (587, 599, 600, 588), (588, 600, 601, 589), (589, 601, 602, 590), (590, 602, 603, 591), (591, 603, 604, 592), (592, 604, 605, 593), (593, 605, 606, 594), (594, 606, 607, 595), (595, 607, 608, 596), (596, 608, 597, 585), (597, 609, 610, 598), (598, 610, 611, 599), (599, 611, 612, 600), (600, 612, 613, 601), (601, 613, 614, 602), (602, 614, 615, 603), (603, 615, 616, 604), (604, 616, 617, 605), (605, 617, 618, 606), (606, 618, 619, 607), (607, 619, 620, 608), (608, 620, 609, 597), (609, 621, 622, 610), (610, 622, 623, 611), (611, 623, 624, 612), (612, 624, 625, 613), (613, 625, 626, 614), (614, 626, 627, 615), (615, 627, 628, 616), (616, 628, 629, 617), (617, 629, 630, 618), (618, 630, 631, 619), (619, 631, 632, 620), (620, 632, 621, 609), (621, 633, 634, 622), (622, 634, 635, 623), (623, 635, 636, 624), (624, 636, 637, 625), (625, 637, 638, 626), (626, 638, 639, 627), (627, 639, 640, 628), (628, 640, 641, 629), (629, 641, 642, 630), (630, 642, 643, 631), (631, 643, 644, 632), (632, 644, 633, 621), (633, 645, 646, 634), (634, 646, 647, 635), (635, 647, 648, 636), (636, 648, 649, 637), (637, 649, 650, 638), (638, 650, 651, 639), (639, 651, 652, 640), (640, 652, 653, 641), (641, 653, 654, 642), (642, 654, 655, 643), (643, 655, 656, 644), (644, 656, 645, 633), (645, 657, 658, 646), (646, 658, 659, 647), (647, 659, 660, 648), (648, 660, 661, 649), (649, 661, 662, 650), (650, 662, 663, 651), (651, 663, 664, 652), (652, 664, 665, 653), (653, 665, 666, 654), (654, 666, 667, 655), (655, 667, 668, 656), (656, 668, 657, 645), (657, 669, 670, 658), (658, 670, 671, 659), (659, 671, 672, 660), (660, 672, 673, 661), (661, 673, 674, 662), (662, 674, 675, 663), (663, 675, 676, 664), (664, 676, 677, 665), (665, 677, 678, 666), (666, 678, 679, 667), (667, 679, 680, 668), (668, 680, 669, 657), (669, 105, 106, 670), (670, 106, 107, 671), (671, 107, 108, 672), (672, 108, 109, 673), (673, 109, 110, 674), (674, 110, 111, 675), (675, 111, 112, 676), (676, 112, 113, 677), (677, 113, 114, 678), (678, 114, 115, 679), (679, 115, 116, 680), (680, 116, 105, 669)])
me_cylinder.materials.append(mat_material_005)
me_cylinder.use_remesh_preserve_volume = False
me_cylinder.use_remesh_preserve_attributes = False
me_cylinder.use_mirror_vertex_groups = False
me_cylinder.update()

# ---- objects
ob_lamp = bpy.data.objects.new('Lamp', light_lamp)
ob_camera = bpy.data.objects.new('Camera', cam_camera)
ob_cylinder = bpy.data.objects.new('Cylinder', me_cylinder)
ob_camera_001 = bpy.data.objects.new('Camera.001', cam_camera_001)
ob_lamp_001 = bpy.data.objects.new('Lamp.001', light_lamp_001)
ob_camera_002 = bpy.data.objects.new('Camera.002', cam_camera_002)
ob_lamp_002 = bpy.data.objects.new('Lamp.002', light_lamp_002)

# ---- transforms, parenting, visibility, modifiers, constraints
ob_lamp.location = (4.076, 1.005, 5.904)
ob_lamp.rotation_euler = (0.6503, 0.05522, 1.866)
ob_lamp.lock_rotations_4d = False
ob_lamp.empty_display_type = 'ARROWS'
ob_lamp.color = (0.0, 0.0, 0.0, 0.0)
ob_lamp.lineart.crease_threshold = 0.0
ob_camera.location = (7.481, -8.601, 7.948)
ob_camera.rotation_euler = (1.109, 0.0, 0.8149)
ob_camera.lock_rotations_4d = False
ob_camera.empty_display_type = 'ARROWS'
ob_camera.color = (0.0, 0.0, 0.0, 0.0)
ob_camera.display_type = 'WIRE'
ob_camera.lineart.crease_threshold = 0.0
ob_cylinder.location = (-0.2302, -0.1523, 0.4474)
ob_cylinder.scale = (0.219, 0.219, 0.4671)
ob_cylinder.lineart.crease_threshold = 0.0
ob_camera_001.location = (-0.8921, -0.9663, 2.307)
ob_camera_001.rotation_euler = (1.109, 0.0, 0.8149)
ob_camera_001.scale = (0.04006, 0.04006, 0.04006)
ob_camera_001.lock_rotations_4d = False
ob_camera_001.empty_display_type = 'ARROWS'
ob_camera_001.color = (0.0, 0.0, 0.0, 0.0)
ob_camera_001.display_type = 'WIRE'
ob_camera_001.lineart.crease_threshold = 0.0
ob_lamp_001.location = (-1.029, -0.6654, 2.329)
ob_lamp_001.rotation_euler = (0.6503, 0.05522, 1.866)
ob_lamp_001.scale = (0.04006, 0.04006, 0.04006)
ob_lamp_001.lock_rotations_4d = False
ob_lamp_001.empty_display_type = 'ARROWS'
ob_lamp_001.color = (0.0, 0.0, 0.0, 0.0)
ob_lamp_001.lineart.crease_threshold = 0.0
ob_camera_002.location = (2.084, -1.112, 3.333)
ob_camera_002.rotation_euler = (1.109, 0.0, 0.8149)
ob_camera_002.scale = (0.2285, 0.2285, 0.2285)
ob_camera_002.lock_rotations_4d = False
ob_camera_002.empty_display_type = 'ARROWS'
ob_camera_002.color = (0.0, 0.0, 0.0, 0.0)
ob_camera_002.display_type = 'WIRE'
ob_camera_002.lineart.crease_threshold = 0.0
ob_lamp_002.location = (1.306, 0.6042, 3.461)
ob_lamp_002.rotation_euler = (0.6503, 0.05522, 1.866)
ob_lamp_002.scale = (0.2285, 0.2285, 0.2285)
ob_lamp_002.lock_rotations_4d = False
ob_lamp_002.empty_display_type = 'ARROWS'
ob_lamp_002.color = (0.0, 0.0, 0.0, 0.0)
ob_lamp_002.lineart.crease_threshold = 0.0

# ---- collection membership
col_collection_1.objects.link(ob_lamp)
col_collection_1.objects.link(ob_camera)
col_collection_1.objects.link(ob_cylinder)
col_collection_1.objects.link(ob_camera_001)
col_collection_1.objects.link(ob_lamp_001)
col_collection_1.objects.link(ob_camera_002)
col_collection_1.objects.link(ob_lamp_002)

# ---- scene / render settings (as saved in the file)
scene.camera = ob_camera
scene.frame_start = 1; scene.frame_end = 40; scene.frame_set(19)
scene.render.engine = 'BLENDER_EEVEE_NEXT'
scene.render.resolution_percentage = 50
scene.render.dither_intensity = 0.0
scene.cycles.use_denoising = False
scene.cycles.samples = 128
scene.cycles.sampling_pattern = 'TABULATED_SOBOL'
scene.cycles.use_adaptive_sampling = False
scene.cycles.use_light_tree = False
scene.cycles.blur_glossy = 0.0
scene.cycles.sample_clamp_indirect = 0.0
scene.view_settings.view_transform = 'Standard'
bpy.context.view_layer.update()
